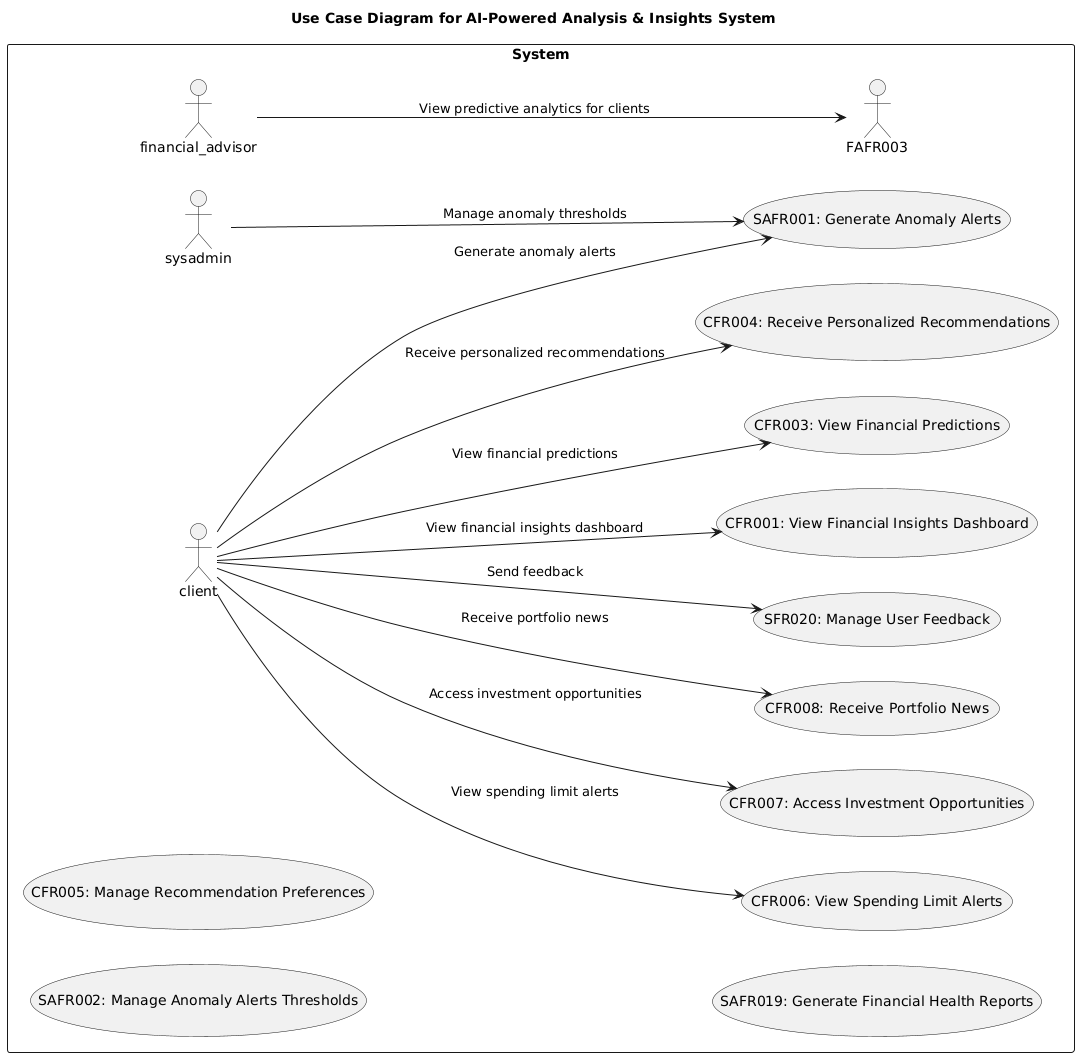

The diagram above was rendered by PlantUML. Its source (embedded in the PNG):
@startuml
left to right direction

title Use Case Diagram for AI-Powered Analysis & Insights System

rectangle "System" {
  usecase "CFR001: View Financial Insights Dashboard" as CFR001
  usecase "SAFR002: Manage Anomaly Alerts Thresholds" as SAFR002
  usecase "CFR003: View Financial Predictions" as CFR003
  usecase "CFR004: Receive Personalized Recommendations" as CFR004
  usecase "CFR005: Manage Recommendation Preferences" as CFR005
  usecase "SAFR001: Generate Anomaly Alerts" as SAFR001
  usecase "CFR006: View Spending Limit Alerts" as CFR006
  usecase "CFR007: Access Investment Opportunities" as CFR007
  usecase "CFR008: Receive Portfolio News" as CFR008
  usecase "SAFR019: Generate Financial Health Reports" as SAFR019
  usecase "SFR020: Manage User Feedback" as SFR020

  client --> CFR001 : "View financial insights dashboard"
  client --> CFR003 : "View financial predictions"
  client --> CFR004 : "Receive personalized recommendations"
  client --> SAFR001 : "Generate anomaly alerts"
  client --> CFR006 : "View spending limit alerts"
  client --> CFR007 : "Access investment opportunities"
  client --> CFR008 : "Receive portfolio news"
  client --> SFR020 : "Send feedback"

  sysadmin --> SAFR001 : "Manage anomaly thresholds"
  
  financial_advisor --> FAFR003 : "View predictive analytics for clients"
}
@enduml